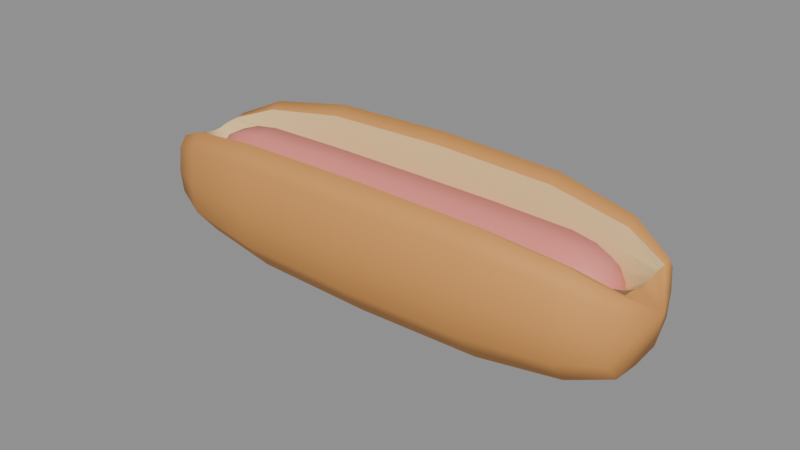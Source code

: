 # Source: pancho.blend  (saved by Blender 5.3.31; exported with 4.5.12 LTS)
import bpy
from mathutils import Matrix  # noqa: F401  (used for matrix-valued properties, if any)

bpy.ops.wm.read_factory_settings(use_empty=True)
scene = bpy.context.scene
scene.name = 'Scene'

# ---- materials (node trees are filled in below, after node groups)
mat_m_pancorteza = bpy.data.materials.new('M_PanCorteza')
mat_m_pancorteza.diffuse_color = (0.7084, 0.3185, 0.08438, 1.0)
mat_m_panmiga = bpy.data.materials.new('M_PanMiga')
mat_m_panmiga.diffuse_color = (0.807, 0.5776, 0.2705, 1.0)
mat_m_salchichacruda = bpy.data.materials.new('M_SalchichaCruda')
mat_m_salchichacruda.diffuse_color = (0.8469, 0.2623, 0.2159, 1.0)

# ---- material node trees
mat_m_pancorteza.use_nodes = True; mat_m_pancorteza.node_tree.nodes.clear()
_N = mat_m_pancorteza.node_tree.nodes; _L = mat_m_pancorteza.node_tree.links
n0 = _N.new('ShaderNodeBsdfPrincipled'); n0.name = 'Principled BSDF'; n0.location = (-200, 100)
n0.inputs[0].default_value = (0.7084, 0.3185, 0.08438, 1.0)
n0.inputs[2].default_value = 0.75
n0.inputs[10].default_value = 0.005
n1 = _N.new('ShaderNodeOutputMaterial'); n1.name = 'Material Output'; n1.location = (200, 100)
_L.new(n0.outputs[0], n1.inputs[0])
n1.is_active_output = True
mat_m_panmiga.use_nodes = True; mat_m_panmiga.node_tree.nodes.clear()
_N = mat_m_panmiga.node_tree.nodes; _L = mat_m_panmiga.node_tree.links
n0 = _N.new('ShaderNodeBsdfPrincipled'); n0.name = 'Principled BSDF'; n0.location = (-200, 100)
n0.inputs[0].default_value = (0.807, 0.5776, 0.2705, 1.0)
n0.inputs[2].default_value = 0.8
n0.inputs[10].default_value = 0.005
n1 = _N.new('ShaderNodeOutputMaterial'); n1.name = 'Material Output'; n1.location = (200, 100)
_L.new(n0.outputs[0], n1.inputs[0])
n1.is_active_output = True
mat_m_salchichacruda.use_nodes = True; mat_m_salchichacruda.node_tree.nodes.clear()
_N = mat_m_salchichacruda.node_tree.nodes; _L = mat_m_salchichacruda.node_tree.links
n0 = _N.new('ShaderNodeBsdfPrincipled'); n0.name = 'Principled BSDF'; n0.location = (-200, 100)
n0.inputs[0].default_value = (0.8469, 0.2623, 0.2159, 1.0)
n0.inputs[2].default_value = 0.6
n0.inputs[10].default_value = 0.005
n1 = _N.new('ShaderNodeOutputMaterial'); n1.name = 'Material Output'; n1.location = (200, 100)
_L.new(n0.outputs[0], n1.inputs[0])
n1.is_active_output = True

# ---- meshes
me_pan_pancho = bpy.data.meshes.new('pan_pancho')
me_pan_pancho.from_pydata([(-0.079, 0.0, -0.01477), (-0.079, 0.009895, -0.01389), (-0.079, 0.01513, -0.007492), (-0.079, 0.01601, 7.421e-05), (-0.079, 0.01502, 0.007932), (-0.079, 0.01251, 0.01142), (-0.079, 0.01001, 0.01069), (-0.079, 0.007142, 0.01046), (-0.079, 0.004467, 0.01006), (-0.079, 0.002441, 0.009445), (-0.079, 0.0, 0.0092), (-0.079, -0.002441, 0.009445), (-0.079, -0.004467, 0.01006), (-0.079, -0.007142, 0.01046), (-0.079, -0.01001, 0.01069), (-0.079, -0.01251, 0.01142), (-0.079, -0.01502, 0.007932), (-0.079, -0.01601, 7.421e-05), (-0.079, -0.01513, -0.007492), (-0.079, -0.009895, -0.01389), (-0.066, 0.0, -0.01899), (-0.066, 0.01377, -0.01777), (-0.066, 0.02107, -0.008861), (-0.066, 0.02228, 0.001671), (-0.066, 0.0209, 0.01261), (-0.066, 0.01742, 0.01747), (-0.066, 0.01394, 0.01549), (-0.066, 0.01096, 0.009895), (-0.066, 0.008771, 0.004791), (-0.066, 0.006026, -0.000785), (-0.066, 0.0, -0.003093), (-0.066, -0.006026, -0.000785), (-0.066, -0.008771, 0.004791), (-0.066, -0.01096, 0.009895), (-0.066, -0.01394, 0.01549), (-0.066, -0.01742, 0.01747), (-0.066, -0.0209, 0.01261), (-0.066, -0.02228, 0.001671), (-0.066, -0.02107, -0.008861), (-0.066, -0.01377, -0.01777), (-0.04, 0.0, -0.02183), (-0.04, 0.01639, -0.02039), (-0.04, 0.02506, -0.009784), (-0.04, 0.02651, 0.002748), (-0.04, 0.02487, 0.01576), (-0.04, 0.02073, 0.02155), (-0.04, 0.01658, 0.01894), (-0.04, 0.0133, 0.01094), (-0.04, 0.01109, 0.003712), (-0.04, 0.007839, -0.004127), (-0.04, 0.0, -0.007374), (-0.04, -0.007839, -0.004127), (-0.04, -0.01109, 0.003712), (-0.04, -0.0133, 0.01094), (-0.04, -0.01658, 0.01894), (-0.04, -0.02073, 0.02155), (-0.04, -0.02487, 0.01576), (-0.04, -0.02651, 0.002748), (-0.04, -0.02506, -0.009784), (-0.04, -0.01639, -0.02039), (0.0, 0.0, -0.0225), (0.0, 0.017, -0.021), (0.0, 0.026, -0.01), (0.0, 0.0275, 0.003), (0.0, 0.0258, 0.0165), (0.0, 0.0215, 0.0225), (0.0, 0.0172, 0.0198), (0.0, 0.0138, 0.0115), (0.0, 0.0115, 0.004), (0.0, 0.008132, -0.004132), (0.0, 0.0, -0.0075), (0.0, -0.008132, -0.004132), (0.0, -0.0115, 0.004), (0.0, -0.0138, 0.0115), (0.0, -0.0172, 0.0198), (0.0, -0.0215, 0.0225), (0.0, -0.0258, 0.0165), (0.0, -0.0275, 0.003), (0.0, -0.026, -0.01), (0.0, -0.017, -0.021), (0.04, 0.0, -0.02183), (0.04, 0.01639, -0.02039), (0.04, 0.02506, -0.009784), (0.04, 0.02651, 0.002748), (0.04, 0.02487, 0.01576), (0.04, 0.02073, 0.02155), (0.04, 0.01658, 0.01894), (0.04, 0.0133, 0.01094), (0.04, 0.01109, 0.003712), (0.04, 0.007839, -0.004127), (0.04, 0.0, -0.007374), (0.04, -0.007839, -0.004127), (0.04, -0.01109, 0.003712), (0.04, -0.0133, 0.01094), (0.04, -0.01658, 0.01894), (0.04, -0.02073, 0.02155), (0.04, -0.02487, 0.01576), (0.04, -0.02651, 0.002748), (0.04, -0.02506, -0.009784), (0.04, -0.01639, -0.02039), (0.066, 0.0, -0.01899), (0.066, 0.01377, -0.01777), (0.066, 0.02107, -0.008861), (0.066, 0.02228, 0.001671), (0.066, 0.0209, 0.01261), (0.066, 0.01742, 0.01747), (0.066, 0.01394, 0.01549), (0.066, 0.01096, 0.009895), (0.066, 0.008771, 0.004791), (0.066, 0.006026, -0.000785), (0.066, 0.0, -0.003093), (0.066, -0.006026, -0.000785), (0.066, -0.008771, 0.004791), (0.066, -0.01096, 0.009895), (0.066, -0.01394, 0.01549), (0.066, -0.01742, 0.01747), (0.066, -0.0209, 0.01261), (0.066, -0.02228, 0.001671), (0.066, -0.02107, -0.008861), (0.066, -0.01377, -0.01777), (0.079, 0.0, -0.01477), (0.079, 0.009895, -0.01389), (0.079, 0.01513, -0.007492), (0.079, 0.01601, 7.421e-05), (0.079, 0.01502, 0.007932), (0.079, 0.01251, 0.01142), (0.079, 0.01001, 0.01069), (0.079, 0.007142, 0.01046), (0.079, 0.004467, 0.01006), (0.079, 0.002441, 0.009445), (0.079, 0.0, 0.0092), (0.079, -0.002441, 0.009445), (0.079, -0.004467, 0.01006), (0.079, -0.007142, 0.01046), (0.079, -0.01001, 0.01069), (0.079, -0.01251, 0.01142), (0.079, -0.01502, 0.007932), (0.079, -0.01601, 7.421e-05), (0.079, -0.01513, -0.007492), (0.079, -0.009895, -0.01389), (-0.085, 0.0, 0.003592), (0.085, 0.0, 0.003592)], [], [(0, 1, 21, 20), (1, 2, 22, 21), (2, 3, 23, 22), (3, 4, 24, 23), (4, 5, 25, 24), (5, 6, 26, 25), (6, 7, 27, 26), (7, 8, 28, 27), (8, 9, 29, 28), (9, 10, 30, 29), (10, 11, 31, 30), (11, 12, 32, 31), (12, 13, 33, 32), (13, 14, 34, 33), (14, 15, 35, 34), (15, 16, 36, 35), (16, 17, 37, 36), (17, 18, 38, 37), (18, 19, 39, 38), (19, 0, 20, 39), (20, 21, 41, 40), (21, 22, 42, 41), (22, 23, 43, 42), (23, 24, 44, 43), (24, 25, 45, 44), (25, 26, 46, 45), (26, 27, 47, 46), (27, 28, 48, 47), (28, 29, 49, 48), (29, 30, 50, 49), (30, 31, 51, 50), (31, 32, 52, 51), (32, 33, 53, 52), (33, 34, 54, 53), (34, 35, 55, 54), (35, 36, 56, 55), (36, 37, 57, 56), (37, 38, 58, 57), (38, 39, 59, 58), (39, 20, 40, 59), (40, 41, 61, 60), (41, 42, 62, 61), (42, 43, 63, 62), (43, 44, 64, 63), (44, 45, 65, 64), (45, 46, 66, 65), (46, 47, 67, 66), (47, 48, 68, 67), (48, 49, 69, 68), (49, 50, 70, 69), (50, 51, 71, 70), (51, 52, 72, 71), (52, 53, 73, 72), (53, 54, 74, 73), (54, 55, 75, 74), (55, 56, 76, 75), (56, 57, 77, 76), (57, 58, 78, 77), (58, 59, 79, 78), (59, 40, 60, 79), (60, 61, 81, 80), (61, 62, 82, 81), (62, 63, 83, 82), (63, 64, 84, 83), (64, 65, 85, 84), (65, 66, 86, 85), (66, 67, 87, 86), (67, 68, 88, 87), (68, 69, 89, 88), (69, 70, 90, 89), (70, 71, 91, 90), (71, 72, 92, 91), (72, 73, 93, 92), (73, 74, 94, 93), (74, 75, 95, 94), (75, 76, 96, 95), (76, 77, 97, 96), (77, 78, 98, 97), (78, 79, 99, 98), (79, 60, 80, 99), (80, 81, 101, 100), (81, 82, 102, 101), (82, 83, 103, 102), (83, 84, 104, 103), (84, 85, 105, 104), (85, 86, 106, 105), (86, 87, 107, 106), (87, 88, 108, 107), (88, 89, 109, 108), (89, 90, 110, 109), (90, 91, 111, 110), (91, 92, 112, 111), (92, 93, 113, 112), (93, 94, 114, 113), (94, 95, 115, 114), (95, 96, 116, 115), (96, 97, 117, 116), (97, 98, 118, 117), (98, 99, 119, 118), (99, 80, 100, 119), (100, 101, 121, 120), (101, 102, 122, 121), (102, 103, 123, 122), (103, 104, 124, 123), (104, 105, 125, 124), (105, 106, 126, 125), (106, 107, 127, 126), (107, 108, 128, 127), (108, 109, 129, 128), (109, 110, 130, 129), (110, 111, 131, 130), (111, 112, 132, 131), (112, 113, 133, 132), (113, 114, 134, 133), (114, 115, 135, 134), (115, 116, 136, 135), (116, 117, 137, 136), (117, 118, 138, 137), (118, 119, 139, 138), (119, 100, 120, 139), (0, 140, 1), (1, 140, 2), (2, 140, 3), (3, 140, 4), (4, 140, 5), (5, 140, 6), (6, 140, 7), (7, 140, 8), (8, 140, 9), (9, 140, 10), (10, 140, 11), (11, 140, 12), (12, 140, 13), (13, 140, 14), (14, 140, 15), (15, 140, 16), (16, 140, 17), (17, 140, 18), (18, 140, 19), (19, 140, 0), (120, 121, 141), (121, 122, 141), (122, 123, 141), (123, 124, 141), (124, 125, 141), (125, 126, 141), (126, 127, 141), (127, 128, 141), (128, 129, 141), (129, 130, 141), (130, 131, 141), (131, 132, 141), (132, 133, 141), (133, 134, 141), (134, 135, 141), (135, 136, 141), (136, 137, 141), (137, 138, 141), (138, 139, 141), (139, 120, 141)])
me_pan_pancho.polygons.foreach_set('use_smooth', [True] * 160)
me_pan_pancho.polygons.foreach_set('material_index', [0, 0, 0, 0, 0, 0, 1, 1, 1, 1, 1, 1, 1, 1, 0, 0, 0, 0, 0, 0, 0, 0, 0, 0, 0, 0, 1, 1, 1, 1, 1, 1, 1, 1, 0, 0, 0, 0, 0, 0, 0, 0, 0, 0, 0, 0, 1, 1, 1, 1, 1, 1, 1, 1, 0, 0, 0, 0, 0, 0, 0, 0, 0, 0, 0, 0, 1, 1, 1, 1, 1, 1, 1, 1, 0, 0, 0, 0, 0, 0, 0, 0, 0, 0, 0, 0, 1, 1, 1, 1, 1, 1, 1, 1, 0, 0, 0, 0, 0, 0, 0, 0, 0, 0, 0, 0, 1, 1, 1, 1, 1, 1, 1, 1, 0, 0, 0, 0, 0, 0, 0, 0, 0, 0, 0, 0, 0, 0, 0, 0, 0, 0, 0, 0, 0, 0, 0, 0, 0, 0, 0, 0, 0, 0, 0, 0, 0, 0, 0, 0, 0, 0, 0, 0, 0, 0, 0, 0, 0, 0])
_k = set([(6, 7), (6, 26), (7, 8), (8, 9), (9, 10), (10, 11), (11, 12), (12, 13), (13, 14), (14, 34), (26, 46), (34, 54), (46, 66), (54, 74), (66, 86), (74, 94), (86, 106), (94, 114), (106, 126), (114, 134), (126, 127), (127, 128), (128, 129), (129, 130), (130, 131), (131, 132), (132, 133), (133, 134)])
me_pan_pancho.attributes.new('sharp_edge', 'BOOLEAN', 'EDGE').data.foreach_set('value', [ (min(e.vertices), max(e.vertices)) in _k for e in me_pan_pancho.edges])
me_pan_pancho.materials.append(mat_m_pancorteza)
me_pan_pancho.materials.append(mat_m_panmiga)
me_pan_pancho.update()
me_pieza_salchicha = bpy.data.meshes.new('pieza_salchicha')
me_pieza_salchicha.from_pydata([(-0.0715, 0.004009, 0.001864), (-0.0715, 0.001373, 0.0045), (-0.0715, -0.002355, 0.0045), (-0.0715, -0.004991, 0.001864), (-0.0715, -0.004991, -0.001864), (-0.0715, -0.002355, -0.0045), (-0.0715, 0.001373, -0.0045), (-0.0715, 0.004009, -0.001864), (-0.068, 0.007414, 0.003231), (-0.068, 0.002844, 0.0078), (-0.068, -0.003617, 0.0078), (-0.068, -0.008186, 0.003231), (-0.068, -0.008186, -0.003231), (-0.068, -0.003617, -0.0078), (-0.068, 0.002844, -0.0078), (-0.068, 0.007414, -0.003231), (-0.0625, 0.009567, 0.004059), (-0.0625, 0.003826, 0.0098), (-0.0625, -0.004293, 0.0098), (-0.0625, -0.01003, 0.004059), (-0.0625, -0.01003, -0.004059), (-0.0625, -0.004293, -0.0098), (-0.0625, 0.003826, -0.0098), (-0.0625, 0.009567, -0.004059), (-0.055, 0.01075, 0.004474), (-0.055, 0.004428, 0.0108), (-0.055, -0.004519, 0.0108), (-0.055, -0.01085, 0.004474), (-0.055, -0.01085, -0.004474), (-0.055, -0.004519, -0.0108), (-0.055, 0.004428, -0.0108), (-0.055, 0.01075, -0.004474), (-0.03, 0.01141, 0.004556), (-0.03, 0.004964, 0.011), (-0.03, -0.004148, 0.011), (-0.03, -0.01059, 0.004556), (-0.03, -0.01059, -0.004556), (-0.03, -0.004148, -0.011), (-0.03, 0.004964, -0.011), (-0.03, 0.01141, -0.004556), (0.0, 0.0116, 0.004556), (0.0, 0.005156, 0.011), (0.0, -0.003956, 0.011), (0.0, -0.0104, 0.004556), (0.0, -0.0104, -0.004556), (0.0, -0.003956, -0.011), (0.0, 0.005156, -0.011), (0.0, 0.0116, -0.004556), (0.03, 0.01141, 0.004556), (0.03, 0.004964, 0.011), (0.03, -0.004148, 0.011), (0.03, -0.01059, 0.004556), (0.03, -0.01059, -0.004556), (0.03, -0.004148, -0.011), (0.03, 0.004964, -0.011), (0.03, 0.01141, -0.004556), (0.055, 0.01075, 0.004474), (0.055, 0.004428, 0.0108), (0.055, -0.004519, 0.0108), (0.055, -0.01085, 0.004474), (0.055, -0.01085, -0.004474), (0.055, -0.004519, -0.0108), (0.055, 0.004428, -0.0108), (0.055, 0.01075, -0.004474), (0.0625, 0.009567, 0.004059), (0.0625, 0.003826, 0.0098), (0.0625, -0.004293, 0.0098), (0.0625, -0.01003, 0.004059), (0.0625, -0.01003, -0.004059), (0.0625, -0.004293, -0.0098), (0.0625, 0.003826, -0.0098), (0.0625, 0.009567, -0.004059), (0.068, 0.007414, 0.003231), (0.068, 0.002844, 0.0078), (0.068, -0.003617, 0.0078), (0.068, -0.008186, 0.003231), (0.068, -0.008186, -0.003231), (0.068, -0.003617, -0.0078), (0.068, 0.002844, -0.0078), (0.068, 0.007414, -0.003231), (0.0715, 0.004009, 0.001864), (0.0715, 0.001373, 0.0045), (0.0715, -0.002355, 0.0045), (0.0715, -0.004991, 0.001864), (0.0715, -0.004991, -0.001864), (0.0715, -0.002355, -0.0045), (0.0715, 0.001373, -0.0045), (0.0715, 0.004009, -0.001864), (-0.075, -0.0006, 0.0), (0.075, -0.0006, 0.0)], [], [(0, 1, 9, 8), (1, 2, 10, 9), (2, 3, 11, 10), (3, 4, 12, 11), (4, 5, 13, 12), (5, 6, 14, 13), (6, 7, 15, 14), (7, 0, 8, 15), (8, 9, 17, 16), (9, 10, 18, 17), (10, 11, 19, 18), (11, 12, 20, 19), (12, 13, 21, 20), (13, 14, 22, 21), (14, 15, 23, 22), (15, 8, 16, 23), (16, 17, 25, 24), (17, 18, 26, 25), (18, 19, 27, 26), (19, 20, 28, 27), (20, 21, 29, 28), (21, 22, 30, 29), (22, 23, 31, 30), (23, 16, 24, 31), (24, 25, 33, 32), (25, 26, 34, 33), (26, 27, 35, 34), (27, 28, 36, 35), (28, 29, 37, 36), (29, 30, 38, 37), (30, 31, 39, 38), (31, 24, 32, 39), (32, 33, 41, 40), (33, 34, 42, 41), (34, 35, 43, 42), (35, 36, 44, 43), (36, 37, 45, 44), (37, 38, 46, 45), (38, 39, 47, 46), (39, 32, 40, 47), (40, 41, 49, 48), (41, 42, 50, 49), (42, 43, 51, 50), (43, 44, 52, 51), (44, 45, 53, 52), (45, 46, 54, 53), (46, 47, 55, 54), (47, 40, 48, 55), (48, 49, 57, 56), (49, 50, 58, 57), (50, 51, 59, 58), (51, 52, 60, 59), (52, 53, 61, 60), (53, 54, 62, 61), (54, 55, 63, 62), (55, 48, 56, 63), (56, 57, 65, 64), (57, 58, 66, 65), (58, 59, 67, 66), (59, 60, 68, 67), (60, 61, 69, 68), (61, 62, 70, 69), (62, 63, 71, 70), (63, 56, 64, 71), (64, 65, 73, 72), (65, 66, 74, 73), (66, 67, 75, 74), (67, 68, 76, 75), (68, 69, 77, 76), (69, 70, 78, 77), (70, 71, 79, 78), (71, 64, 72, 79), (72, 73, 81, 80), (73, 74, 82, 81), (74, 75, 83, 82), (75, 76, 84, 83), (76, 77, 85, 84), (77, 78, 86, 85), (78, 79, 87, 86), (79, 72, 80, 87), (0, 88, 1), (1, 88, 2), (2, 88, 3), (3, 88, 4), (4, 88, 5), (5, 88, 6), (6, 88, 7), (7, 88, 0), (80, 81, 89), (81, 82, 89), (82, 83, 89), (83, 84, 89), (84, 85, 89), (85, 86, 89), (86, 87, 89), (87, 80, 89)])
me_pieza_salchicha.polygons.foreach_set('use_smooth', [True] * 96)
me_pieza_salchicha.materials.append(mat_m_salchichacruda)
me_pieza_salchicha.update()

# ---- objects
ob_pancho = bpy.data.objects.new('pancho', None)
ob_pan_pancho = bpy.data.objects.new('pan_pancho', me_pan_pancho)
ob_pieza_salchicha = bpy.data.objects.new('pieza_salchicha', me_pieza_salchicha)

# ---- transforms, parenting, visibility, modifiers, constraints
ob_pancho.location = (0.0, 0.0, 0.0)
ob_pancho.empty_display_size = 0.05
ob_pan_pancho.parent = ob_pancho
ob_pan_pancho.location = (0.0, 0.0, 0.0)
ob_pieza_salchicha.parent = ob_pancho
ob_pieza_salchicha.location = (0.0, 0.0, 0.004)

# ---- collection membership
scene.collection.objects.link(ob_pancho)
scene.collection.objects.link(ob_pan_pancho)
scene.collection.objects.link(ob_pieza_salchicha)

# ---- scene / render settings (as saved in the file)
scene.frame_start = 1; scene.frame_end = 250; scene.frame_set(1)
scene.render.engine = 'BLENDER_EEVEE_NEXT'
scene.render.bake_bias = 0.0
scene.render.bake_samples = 0
scene.render.compositor_device = 'GPU'
scene.eevee.use_volume_custom_range = False
scene.eevee.fast_gi_thickness_near = 0.1
scene.eevee.fast_gi_thickness_far = 0.0
scene.eevee.ray_tracing_options.screen_trace_thickness = 0.1
bpy.context.view_layer.update()

# ---- added for rendering (the .blend has no active camera and no usable light): camera, sun + grey world if the file has none
cam_auto = bpy.data.cameras.new('AutoCamera')
cam_auto.lens = 50.0
cam_auto.sensor_width = 36.0
cam_auto.clip_end = 1000.0
ob_auto_camera = bpy.data.objects.new('AutoCamera', cam_auto)
scene.collection.objects.link(ob_auto_camera)
ob_auto_camera.location = (0.185045, -0.222054, 0.148036)
ob_auto_camera.rotation_euler = (1.09748, -7.21219e-08, 0.694738)
scene.camera = ob_auto_camera
light_auto_sun = bpy.data.lights.new('AutoSun', 'SUN')
light_auto_sun.energy = 3.0
light_auto_sun.angle = 0.0523599
ob_auto_sun = bpy.data.objects.new('AutoSun', light_auto_sun)
scene.collection.objects.link(ob_auto_sun)
ob_auto_sun.rotation_euler = (0.872665, 0.174533, 0.523599)
if scene.world is None:
    world_auto = bpy.data.worlds.new('AutoWorld')
    world_auto.color = (0.3, 0.3, 0.3)
    scene.world = world_auto
bpy.context.view_layer.update()
